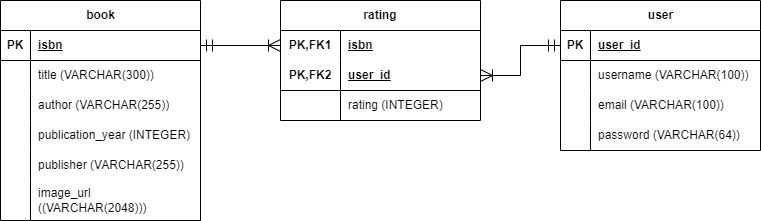

The diagram above was exported from draw.io. Its source (the exported page's mxGraphModel, read from the mxfile embedded in the PNG):
<mxGraphModel dx="1050" dy="557" grid="1" gridSize="10" guides="1" tooltips="1" connect="1" arrows="1" fold="1" page="1" pageScale="1" pageWidth="850" pageHeight="1100" math="0" shadow="0">
  <root>
    <mxCell id="0" />
    <mxCell id="1" parent="0" />
    <mxCell id="bSHvwV-BsmvG7Nsm97FK-1" value="book" style="shape=table;startSize=30;container=1;collapsible=1;childLayout=tableLayout;fixedRows=1;rowLines=0;fontStyle=1;align=center;resizeLast=1;html=1;" parent="1" vertex="1">
      <mxGeometry x="40" y="120" width="200" height="220" as="geometry" />
    </mxCell>
    <mxCell id="bSHvwV-BsmvG7Nsm97FK-2" value="" style="shape=tableRow;horizontal=0;startSize=0;swimlaneHead=0;swimlaneBody=0;fillColor=none;collapsible=0;dropTarget=0;points=[[0,0.5],[1,0.5]];portConstraint=eastwest;top=0;left=0;right=0;bottom=1;" parent="bSHvwV-BsmvG7Nsm97FK-1" vertex="1">
      <mxGeometry y="30" width="200" height="30" as="geometry" />
    </mxCell>
    <mxCell id="bSHvwV-BsmvG7Nsm97FK-3" value="PK" style="shape=partialRectangle;connectable=0;fillColor=none;top=0;left=0;bottom=0;right=0;fontStyle=1;overflow=hidden;whiteSpace=wrap;html=1;" parent="bSHvwV-BsmvG7Nsm97FK-2" vertex="1">
      <mxGeometry width="30" height="30" as="geometry">
        <mxRectangle width="30" height="30" as="alternateBounds" />
      </mxGeometry>
    </mxCell>
    <mxCell id="bSHvwV-BsmvG7Nsm97FK-4" value="isbn" style="shape=partialRectangle;connectable=0;fillColor=none;top=0;left=0;bottom=0;right=0;align=left;spacingLeft=6;fontStyle=5;overflow=hidden;whiteSpace=wrap;html=1;" parent="bSHvwV-BsmvG7Nsm97FK-2" vertex="1">
      <mxGeometry x="30" width="170" height="30" as="geometry">
        <mxRectangle width="170" height="30" as="alternateBounds" />
      </mxGeometry>
    </mxCell>
    <mxCell id="bSHvwV-BsmvG7Nsm97FK-5" value="" style="shape=tableRow;horizontal=0;startSize=0;swimlaneHead=0;swimlaneBody=0;fillColor=none;collapsible=0;dropTarget=0;points=[[0,0.5],[1,0.5]];portConstraint=eastwest;top=0;left=0;right=0;bottom=0;" parent="bSHvwV-BsmvG7Nsm97FK-1" vertex="1">
      <mxGeometry y="60" width="200" height="30" as="geometry" />
    </mxCell>
    <mxCell id="bSHvwV-BsmvG7Nsm97FK-6" value="" style="shape=partialRectangle;connectable=0;fillColor=none;top=0;left=0;bottom=0;right=0;editable=1;overflow=hidden;whiteSpace=wrap;html=1;" parent="bSHvwV-BsmvG7Nsm97FK-5" vertex="1">
      <mxGeometry width="30" height="30" as="geometry">
        <mxRectangle width="30" height="30" as="alternateBounds" />
      </mxGeometry>
    </mxCell>
    <mxCell id="bSHvwV-BsmvG7Nsm97FK-7" value="title (VARCHAR(300))" style="shape=partialRectangle;connectable=0;fillColor=none;top=0;left=0;bottom=0;right=0;align=left;spacingLeft=6;overflow=hidden;whiteSpace=wrap;html=1;" parent="bSHvwV-BsmvG7Nsm97FK-5" vertex="1">
      <mxGeometry x="30" width="170" height="30" as="geometry">
        <mxRectangle width="170" height="30" as="alternateBounds" />
      </mxGeometry>
    </mxCell>
    <mxCell id="bSHvwV-BsmvG7Nsm97FK-8" value="" style="shape=tableRow;horizontal=0;startSize=0;swimlaneHead=0;swimlaneBody=0;fillColor=none;collapsible=0;dropTarget=0;points=[[0,0.5],[1,0.5]];portConstraint=eastwest;top=0;left=0;right=0;bottom=0;" parent="bSHvwV-BsmvG7Nsm97FK-1" vertex="1">
      <mxGeometry y="90" width="200" height="30" as="geometry" />
    </mxCell>
    <mxCell id="bSHvwV-BsmvG7Nsm97FK-9" value="" style="shape=partialRectangle;connectable=0;fillColor=none;top=0;left=0;bottom=0;right=0;editable=1;overflow=hidden;whiteSpace=wrap;html=1;" parent="bSHvwV-BsmvG7Nsm97FK-8" vertex="1">
      <mxGeometry width="30" height="30" as="geometry">
        <mxRectangle width="30" height="30" as="alternateBounds" />
      </mxGeometry>
    </mxCell>
    <mxCell id="bSHvwV-BsmvG7Nsm97FK-10" value="author (VARCHAR(255))" style="shape=partialRectangle;connectable=0;fillColor=none;top=0;left=0;bottom=0;right=0;align=left;spacingLeft=6;overflow=hidden;whiteSpace=wrap;html=1;" parent="bSHvwV-BsmvG7Nsm97FK-8" vertex="1">
      <mxGeometry x="30" width="170" height="30" as="geometry">
        <mxRectangle width="170" height="30" as="alternateBounds" />
      </mxGeometry>
    </mxCell>
    <mxCell id="bSHvwV-BsmvG7Nsm97FK-11" value="" style="shape=tableRow;horizontal=0;startSize=0;swimlaneHead=0;swimlaneBody=0;fillColor=none;collapsible=0;dropTarget=0;points=[[0,0.5],[1,0.5]];portConstraint=eastwest;top=0;left=0;right=0;bottom=0;" parent="bSHvwV-BsmvG7Nsm97FK-1" vertex="1">
      <mxGeometry y="120" width="200" height="30" as="geometry" />
    </mxCell>
    <mxCell id="bSHvwV-BsmvG7Nsm97FK-12" value="" style="shape=partialRectangle;connectable=0;fillColor=none;top=0;left=0;bottom=0;right=0;editable=1;overflow=hidden;whiteSpace=wrap;html=1;" parent="bSHvwV-BsmvG7Nsm97FK-11" vertex="1">
      <mxGeometry width="30" height="30" as="geometry">
        <mxRectangle width="30" height="30" as="alternateBounds" />
      </mxGeometry>
    </mxCell>
    <mxCell id="bSHvwV-BsmvG7Nsm97FK-13" value="publication_year (INTEGER)" style="shape=partialRectangle;connectable=0;fillColor=none;top=0;left=0;bottom=0;right=0;align=left;spacingLeft=6;overflow=hidden;whiteSpace=wrap;html=1;" parent="bSHvwV-BsmvG7Nsm97FK-11" vertex="1">
      <mxGeometry x="30" width="170" height="30" as="geometry">
        <mxRectangle width="170" height="30" as="alternateBounds" />
      </mxGeometry>
    </mxCell>
    <mxCell id="bSHvwV-BsmvG7Nsm97FK-14" style="shape=tableRow;horizontal=0;startSize=0;swimlaneHead=0;swimlaneBody=0;fillColor=none;collapsible=0;dropTarget=0;points=[[0,0.5],[1,0.5]];portConstraint=eastwest;top=0;left=0;right=0;bottom=0;" parent="bSHvwV-BsmvG7Nsm97FK-1" vertex="1">
      <mxGeometry y="150" width="200" height="30" as="geometry" />
    </mxCell>
    <mxCell id="bSHvwV-BsmvG7Nsm97FK-15" style="shape=partialRectangle;connectable=0;fillColor=none;top=0;left=0;bottom=0;right=0;editable=1;overflow=hidden;whiteSpace=wrap;html=1;" parent="bSHvwV-BsmvG7Nsm97FK-14" vertex="1">
      <mxGeometry width="30" height="30" as="geometry">
        <mxRectangle width="30" height="30" as="alternateBounds" />
      </mxGeometry>
    </mxCell>
    <mxCell id="bSHvwV-BsmvG7Nsm97FK-16" value="publisher (VARCHAR(255))" style="shape=partialRectangle;connectable=0;fillColor=none;top=0;left=0;bottom=0;right=0;align=left;spacingLeft=6;overflow=hidden;whiteSpace=wrap;html=1;" parent="bSHvwV-BsmvG7Nsm97FK-14" vertex="1">
      <mxGeometry x="30" width="170" height="30" as="geometry">
        <mxRectangle width="170" height="30" as="alternateBounds" />
      </mxGeometry>
    </mxCell>
    <mxCell id="bSHvwV-BsmvG7Nsm97FK-17" style="shape=tableRow;horizontal=0;startSize=0;swimlaneHead=0;swimlaneBody=0;fillColor=none;collapsible=0;dropTarget=0;points=[[0,0.5],[1,0.5]];portConstraint=eastwest;top=0;left=0;right=0;bottom=0;" parent="bSHvwV-BsmvG7Nsm97FK-1" vertex="1">
      <mxGeometry y="180" width="200" height="40" as="geometry" />
    </mxCell>
    <mxCell id="bSHvwV-BsmvG7Nsm97FK-18" style="shape=partialRectangle;connectable=0;fillColor=none;top=0;left=0;bottom=0;right=0;editable=1;overflow=hidden;whiteSpace=wrap;html=1;" parent="bSHvwV-BsmvG7Nsm97FK-17" vertex="1">
      <mxGeometry width="30" height="40" as="geometry">
        <mxRectangle width="30" height="40" as="alternateBounds" />
      </mxGeometry>
    </mxCell>
    <mxCell id="bSHvwV-BsmvG7Nsm97FK-19" value="image_url ((VARCHAR(2048)))" style="shape=partialRectangle;connectable=0;fillColor=none;top=0;left=0;bottom=0;right=0;align=left;spacingLeft=6;overflow=hidden;whiteSpace=wrap;html=1;" parent="bSHvwV-BsmvG7Nsm97FK-17" vertex="1">
      <mxGeometry x="30" width="170" height="40" as="geometry">
        <mxRectangle width="170" height="40" as="alternateBounds" />
      </mxGeometry>
    </mxCell>
    <mxCell id="bSHvwV-BsmvG7Nsm97FK-20" value="user" style="shape=table;startSize=30;container=1;collapsible=1;childLayout=tableLayout;fixedRows=1;rowLines=0;fontStyle=1;align=center;resizeLast=1;html=1;" parent="1" vertex="1">
      <mxGeometry x="600" y="120" width="200" height="150" as="geometry" />
    </mxCell>
    <mxCell id="bSHvwV-BsmvG7Nsm97FK-21" value="" style="shape=tableRow;horizontal=0;startSize=0;swimlaneHead=0;swimlaneBody=0;fillColor=none;collapsible=0;dropTarget=0;points=[[0,0.5],[1,0.5]];portConstraint=eastwest;top=0;left=0;right=0;bottom=1;" parent="bSHvwV-BsmvG7Nsm97FK-20" vertex="1">
      <mxGeometry y="30" width="200" height="30" as="geometry" />
    </mxCell>
    <mxCell id="bSHvwV-BsmvG7Nsm97FK-22" value="PK" style="shape=partialRectangle;connectable=0;fillColor=none;top=0;left=0;bottom=0;right=0;fontStyle=1;overflow=hidden;whiteSpace=wrap;html=1;" parent="bSHvwV-BsmvG7Nsm97FK-21" vertex="1">
      <mxGeometry width="30" height="30" as="geometry">
        <mxRectangle width="30" height="30" as="alternateBounds" />
      </mxGeometry>
    </mxCell>
    <mxCell id="bSHvwV-BsmvG7Nsm97FK-23" value="user_id" style="shape=partialRectangle;connectable=0;fillColor=none;top=0;left=0;bottom=0;right=0;align=left;spacingLeft=6;fontStyle=5;overflow=hidden;whiteSpace=wrap;html=1;" parent="bSHvwV-BsmvG7Nsm97FK-21" vertex="1">
      <mxGeometry x="30" width="170" height="30" as="geometry">
        <mxRectangle width="170" height="30" as="alternateBounds" />
      </mxGeometry>
    </mxCell>
    <mxCell id="bSHvwV-BsmvG7Nsm97FK-24" value="" style="shape=tableRow;horizontal=0;startSize=0;swimlaneHead=0;swimlaneBody=0;fillColor=none;collapsible=0;dropTarget=0;points=[[0,0.5],[1,0.5]];portConstraint=eastwest;top=0;left=0;right=0;bottom=0;" parent="bSHvwV-BsmvG7Nsm97FK-20" vertex="1">
      <mxGeometry y="60" width="200" height="30" as="geometry" />
    </mxCell>
    <mxCell id="bSHvwV-BsmvG7Nsm97FK-25" value="" style="shape=partialRectangle;connectable=0;fillColor=none;top=0;left=0;bottom=0;right=0;editable=1;overflow=hidden;whiteSpace=wrap;html=1;" parent="bSHvwV-BsmvG7Nsm97FK-24" vertex="1">
      <mxGeometry width="30" height="30" as="geometry">
        <mxRectangle width="30" height="30" as="alternateBounds" />
      </mxGeometry>
    </mxCell>
    <mxCell id="bSHvwV-BsmvG7Nsm97FK-26" value="username (VARCHAR(100))" style="shape=partialRectangle;connectable=0;fillColor=none;top=0;left=0;bottom=0;right=0;align=left;spacingLeft=6;overflow=hidden;whiteSpace=wrap;html=1;" parent="bSHvwV-BsmvG7Nsm97FK-24" vertex="1">
      <mxGeometry x="30" width="170" height="30" as="geometry">
        <mxRectangle width="170" height="30" as="alternateBounds" />
      </mxGeometry>
    </mxCell>
    <mxCell id="bSHvwV-BsmvG7Nsm97FK-27" value="" style="shape=tableRow;horizontal=0;startSize=0;swimlaneHead=0;swimlaneBody=0;fillColor=none;collapsible=0;dropTarget=0;points=[[0,0.5],[1,0.5]];portConstraint=eastwest;top=0;left=0;right=0;bottom=0;" parent="bSHvwV-BsmvG7Nsm97FK-20" vertex="1">
      <mxGeometry y="90" width="200" height="30" as="geometry" />
    </mxCell>
    <mxCell id="bSHvwV-BsmvG7Nsm97FK-28" value="" style="shape=partialRectangle;connectable=0;fillColor=none;top=0;left=0;bottom=0;right=0;editable=1;overflow=hidden;whiteSpace=wrap;html=1;" parent="bSHvwV-BsmvG7Nsm97FK-27" vertex="1">
      <mxGeometry width="30" height="30" as="geometry">
        <mxRectangle width="30" height="30" as="alternateBounds" />
      </mxGeometry>
    </mxCell>
    <mxCell id="bSHvwV-BsmvG7Nsm97FK-29" value="email (VARCHAR(100))" style="shape=partialRectangle;connectable=0;fillColor=none;top=0;left=0;bottom=0;right=0;align=left;spacingLeft=6;overflow=hidden;whiteSpace=wrap;html=1;" parent="bSHvwV-BsmvG7Nsm97FK-27" vertex="1">
      <mxGeometry x="30" width="170" height="30" as="geometry">
        <mxRectangle width="170" height="30" as="alternateBounds" />
      </mxGeometry>
    </mxCell>
    <mxCell id="bSHvwV-BsmvG7Nsm97FK-30" value="" style="shape=tableRow;horizontal=0;startSize=0;swimlaneHead=0;swimlaneBody=0;fillColor=none;collapsible=0;dropTarget=0;points=[[0,0.5],[1,0.5]];portConstraint=eastwest;top=0;left=0;right=0;bottom=0;" parent="bSHvwV-BsmvG7Nsm97FK-20" vertex="1">
      <mxGeometry y="120" width="200" height="30" as="geometry" />
    </mxCell>
    <mxCell id="bSHvwV-BsmvG7Nsm97FK-31" value="" style="shape=partialRectangle;connectable=0;fillColor=none;top=0;left=0;bottom=0;right=0;editable=1;overflow=hidden;whiteSpace=wrap;html=1;" parent="bSHvwV-BsmvG7Nsm97FK-30" vertex="1">
      <mxGeometry width="30" height="30" as="geometry">
        <mxRectangle width="30" height="30" as="alternateBounds" />
      </mxGeometry>
    </mxCell>
    <mxCell id="bSHvwV-BsmvG7Nsm97FK-32" value="password (VARCHAR(64))" style="shape=partialRectangle;connectable=0;fillColor=none;top=0;left=0;bottom=0;right=0;align=left;spacingLeft=6;overflow=hidden;whiteSpace=wrap;html=1;" parent="bSHvwV-BsmvG7Nsm97FK-30" vertex="1">
      <mxGeometry x="30" width="170" height="30" as="geometry">
        <mxRectangle width="170" height="30" as="alternateBounds" />
      </mxGeometry>
    </mxCell>
    <mxCell id="bSHvwV-BsmvG7Nsm97FK-49" value="rating" style="shape=table;startSize=30;container=1;collapsible=1;childLayout=tableLayout;fixedRows=1;rowLines=0;fontStyle=1;align=center;resizeLast=1;html=1;whiteSpace=wrap;" parent="1" vertex="1">
      <mxGeometry x="320" y="120" width="200" height="120" as="geometry" />
    </mxCell>
    <mxCell id="bSHvwV-BsmvG7Nsm97FK-50" value="" style="shape=tableRow;horizontal=0;startSize=0;swimlaneHead=0;swimlaneBody=0;fillColor=none;collapsible=0;dropTarget=0;points=[[0,0.5],[1,0.5]];portConstraint=eastwest;top=0;left=0;right=0;bottom=0;html=1;" parent="bSHvwV-BsmvG7Nsm97FK-49" vertex="1">
      <mxGeometry y="30" width="200" height="30" as="geometry" />
    </mxCell>
    <mxCell id="bSHvwV-BsmvG7Nsm97FK-51" value="PK,FK1" style="shape=partialRectangle;connectable=0;fillColor=none;top=0;left=0;bottom=0;right=0;fontStyle=1;overflow=hidden;html=1;whiteSpace=wrap;" parent="bSHvwV-BsmvG7Nsm97FK-50" vertex="1">
      <mxGeometry width="60" height="30" as="geometry">
        <mxRectangle width="60" height="30" as="alternateBounds" />
      </mxGeometry>
    </mxCell>
    <mxCell id="bSHvwV-BsmvG7Nsm97FK-52" value="isbn" style="shape=partialRectangle;connectable=0;fillColor=none;top=0;left=0;bottom=0;right=0;align=left;spacingLeft=6;fontStyle=5;overflow=hidden;html=1;whiteSpace=wrap;" parent="bSHvwV-BsmvG7Nsm97FK-50" vertex="1">
      <mxGeometry x="60" width="140" height="30" as="geometry">
        <mxRectangle width="140" height="30" as="alternateBounds" />
      </mxGeometry>
    </mxCell>
    <mxCell id="bSHvwV-BsmvG7Nsm97FK-53" value="" style="shape=tableRow;horizontal=0;startSize=0;swimlaneHead=0;swimlaneBody=0;fillColor=none;collapsible=0;dropTarget=0;points=[[0,0.5],[1,0.5]];portConstraint=eastwest;top=0;left=0;right=0;bottom=1;html=1;" parent="bSHvwV-BsmvG7Nsm97FK-49" vertex="1">
      <mxGeometry y="60" width="200" height="30" as="geometry" />
    </mxCell>
    <mxCell id="bSHvwV-BsmvG7Nsm97FK-54" value="PK,FK2" style="shape=partialRectangle;connectable=0;fillColor=none;top=0;left=0;bottom=0;right=0;fontStyle=1;overflow=hidden;html=1;whiteSpace=wrap;" parent="bSHvwV-BsmvG7Nsm97FK-53" vertex="1">
      <mxGeometry width="60" height="30" as="geometry">
        <mxRectangle width="60" height="30" as="alternateBounds" />
      </mxGeometry>
    </mxCell>
    <mxCell id="bSHvwV-BsmvG7Nsm97FK-55" value="user_id" style="shape=partialRectangle;connectable=0;fillColor=none;top=0;left=0;bottom=0;right=0;align=left;spacingLeft=6;fontStyle=5;overflow=hidden;html=1;whiteSpace=wrap;" parent="bSHvwV-BsmvG7Nsm97FK-53" vertex="1">
      <mxGeometry x="60" width="140" height="30" as="geometry">
        <mxRectangle width="140" height="30" as="alternateBounds" />
      </mxGeometry>
    </mxCell>
    <mxCell id="bSHvwV-BsmvG7Nsm97FK-56" value="" style="shape=tableRow;horizontal=0;startSize=0;swimlaneHead=0;swimlaneBody=0;fillColor=none;collapsible=0;dropTarget=0;points=[[0,0.5],[1,0.5]];portConstraint=eastwest;top=0;left=0;right=0;bottom=0;html=1;" parent="bSHvwV-BsmvG7Nsm97FK-49" vertex="1">
      <mxGeometry y="90" width="200" height="30" as="geometry" />
    </mxCell>
    <mxCell id="bSHvwV-BsmvG7Nsm97FK-57" value="" style="shape=partialRectangle;connectable=0;fillColor=none;top=0;left=0;bottom=0;right=0;editable=1;overflow=hidden;html=1;whiteSpace=wrap;" parent="bSHvwV-BsmvG7Nsm97FK-56" vertex="1">
      <mxGeometry width="60" height="30" as="geometry">
        <mxRectangle width="60" height="30" as="alternateBounds" />
      </mxGeometry>
    </mxCell>
    <mxCell id="bSHvwV-BsmvG7Nsm97FK-58" value="rating (INTEGER)" style="shape=partialRectangle;connectable=0;fillColor=none;top=0;left=0;bottom=0;right=0;align=left;spacingLeft=6;overflow=hidden;html=1;whiteSpace=wrap;" parent="bSHvwV-BsmvG7Nsm97FK-56" vertex="1">
      <mxGeometry x="60" width="140" height="30" as="geometry">
        <mxRectangle width="140" height="30" as="alternateBounds" />
      </mxGeometry>
    </mxCell>
    <mxCell id="Z5rCStDZ0WtgL8IGX9wp-1" value="" style="endArrow=ERoneToMany;html=1;rounded=0;exitX=1;exitY=0.5;exitDx=0;exitDy=0;entryX=0;entryY=0.5;entryDx=0;entryDy=0;startArrow=ERmandOne;startFill=0;endFill=0;endSize=10;startSize=10;" edge="1" parent="1" source="bSHvwV-BsmvG7Nsm97FK-2" target="bSHvwV-BsmvG7Nsm97FK-50">
      <mxGeometry width="50" height="50" relative="1" as="geometry">
        <mxPoint x="400" y="320" as="sourcePoint" />
        <mxPoint x="450" y="270" as="targetPoint" />
      </mxGeometry>
    </mxCell>
    <mxCell id="Z5rCStDZ0WtgL8IGX9wp-2" value="" style="endArrow=ERmandOne;html=1;rounded=0;entryX=0;entryY=0.5;entryDx=0;entryDy=0;exitX=1;exitY=0.5;exitDx=0;exitDy=0;startArrow=ERoneToMany;startFill=0;endFill=0;endSize=10;startSize=10;" edge="1" parent="1" source="bSHvwV-BsmvG7Nsm97FK-53" target="bSHvwV-BsmvG7Nsm97FK-21">
      <mxGeometry width="50" height="50" relative="1" as="geometry">
        <mxPoint x="400" y="320" as="sourcePoint" />
        <mxPoint x="450" y="270" as="targetPoint" />
        <Array as="points">
          <mxPoint x="560" y="195" />
          <mxPoint x="560" y="165" />
        </Array>
      </mxGeometry>
    </mxCell>
  </root>
</mxGraphModel>